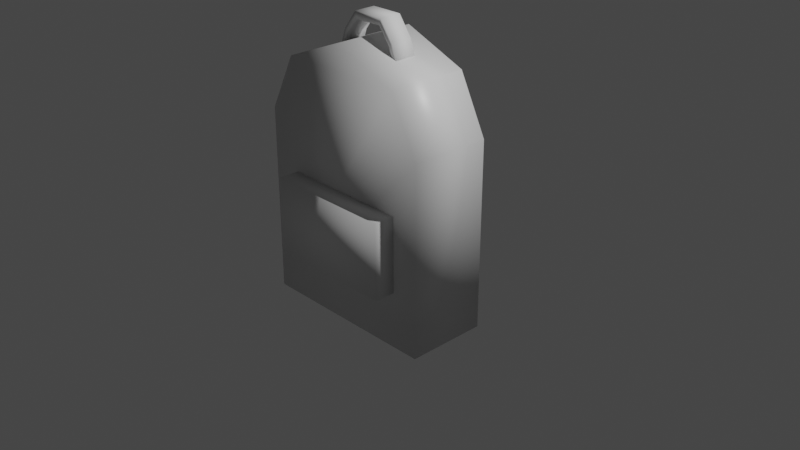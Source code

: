 # Source: newBackpack.blend  (saved by Blender 3.2.14; exported with 4.5.12 LTS)
import bpy
from mathutils import Matrix  # noqa: F401  (used for matrix-valued properties, if any)

bpy.ops.wm.read_factory_settings(use_empty=True)
scene = bpy.context.scene
scene.name = 'Scene'

# ---- collections
col_collection = bpy.data.collections.new('Collection'); scene.collection.children.link(col_collection)

# ---- materials (node trees are filled in below, after node groups)
mat_material = bpy.data.materials.new('Material')
mat_material.alpha_threshold = 0.0
mat_material.use_transparent_shadow = False
mat_material.line_color = (0.0, 0.0, 0.0, 1.0)

# ---- material node trees
mat_material.use_nodes = True; mat_material.node_tree.nodes.clear()
_N = mat_material.node_tree.nodes; _L = mat_material.node_tree.links
n0 = _N.new('ShaderNodeOutputMaterial'); n0.name = 'Material Output'; n0.location = (300, 300)
n1 = _N.new('ShaderNodeBsdfPrincipled'); n1.name = 'Principled BSDF'; n1.location = (10, 300)
n1.distribution = 'GGX'
n1.subsurface_method = 'RANDOM_WALK_SKIN'
n1.inputs[2].default_value = 0.4
n1.inputs[3].default_value = 1.45
n1.inputs[27].default_value = (0.0, 0.0, 0.0, 1.0)
n1.inputs[28].default_value = 1.0
_L.new(n1.outputs[0], n0.inputs[0])
n0.is_active_output = True

# ---- world
world_world = bpy.data.worlds.new('World'); scene.world = world_world
world_world.use_nodes = True; world_world.node_tree.nodes.clear()
_N = world_world.node_tree.nodes; _L = world_world.node_tree.links
n0 = _N.new('ShaderNodeOutputWorld'); n0.name = 'World Output'; n0.location = (300, 300)
n1 = _N.new('ShaderNodeBackground'); n1.name = 'Background'; n1.location = (10, 300)
n1.inputs[0].default_value = (0.05088, 0.05088, 0.05088, 1.0)
_L.new(n1.outputs[0], n0.inputs[0])
n0.is_active_output = True
world_world.color = (0.05088, 0.05088, 0.05088)
world_world.use_sun_shadow = False
world_world.sun_shadow_jitter_overblur = 0.0

# ---- cameras
cam_camera = bpy.data.cameras.new('Camera')
cam_camera.clip_end = 100.0
cam_camera.ortho_scale = 7.314

# ---- lights
light_light = bpy.data.lights.new('Light', 'POINT')
light_light.transmission_factor = 0.0
light_light.energy = 1000.0
light_light.shadow_soft_size = 0.1
light_light.shadow_maximum_resolution = 0.006
light_light.use_absolute_resolution = True

# ---- meshes
me_cube = bpy.data.meshes.new('Cube')
me_cube.from_pydata([(1.003, -1.001, 0.0), (-1.0, -1.004, 0.0), (-1.0, 0.9997, 0.0), (-0.6995, 1.596, 0.0), (0.0009036, 1.873, 5.629e-09), (0.6993, 1.597, 0.0), (1.002, 1.002, 0.0), (1.003, -1.001, 0.8655), (-1.0, -1.004, 0.8655), (-1.0, 0.9997, 0.8655), (-0.6995, 1.596, 0.8655), (0.0009036, 1.873, 0.8655), (0.6993, 1.597, 0.8655), (1.002, 1.002, 0.8655)], [], [(3, 4, 11, 10), (1, 2, 9, 8), (4, 5, 12, 11), (2, 3, 10, 9), (0, 1, 8, 7), (6, 0, 7, 13), (5, 6, 13, 12), (7, 8, 9, 10, 11, 12, 13), (0, 6, 5, 4, 3, 2, 1)])
me_cube.polygons.foreach_set('use_smooth', [True] * 9)
_uv = me_cube.uv_layers.new(name='UVMap')
_uv.uv.foreach_set('vector', [0.0, 0.0, 0.0, 0.0, 0.0, 0.0, 0.0, 0.0, 0.0, 0.0, 0.0, 0.0, 0.0, 0.0, 0.0, 0.0, 0.0, 0.0, 0.0, 0.0, 0.0, 0.0, 0.0, 0.0, 0.0, 0.0, 0.0, 0.0, 0.0, 0.0, 0.0, 0.0, 0.0, 0.0, 0.0, 0.0, 0.0, 0.0, 0.0, 0.0, 0.0, 0.0, 0.0, 0.0, 0.0, 0.0, 0.0, 0.0, 0.0, 0.0, 0.0, 0.0, 0.0, 0.0, 0.0, 0.0, 0.0, 0.0, 0.0, 0.0, 0.0, 0.0, 0.0, 0.0, 0.0, 0.0, 0.0, 0.0, 0.0, 0.0, 0.0, 0.0, 0.0, 0.0, 0.0, 0.0, 0.0, 0.0, 0.0, 0.0, 0.0, 0.0, 0.0, 0.0])
me_cube.materials.append(mat_material)
me_cube.use_mirror_vertex_groups = False
me_cube.update()
me_cube_001 = bpy.data.meshes.new('Cube.001')
me_cube_001.from_pydata([(-1.705, -1.0, -0.5361), (1.769, 1.0, -0.5361), (-1.705, 1.0, -0.5361), (1.769, -1.0, -0.5361), (-1.705, 1.0, -1.094), (-1.705, -1.0, -1.094), (1.769, 1.0, -1.094), (1.769, -1.0, -1.094)], [], [(0, 5, 7, 3), (4, 6, 7, 5), (4, 2, 1, 6), (6, 1, 3, 7), (5, 0, 2, 4), (1, 2, 0, 3)])
me_cube_001.polygons.foreach_set('use_smooth', [True] * 6)
_uv = me_cube_001.uv_layers.new(name='UVMap')
_uv.uv.foreach_set('vector', [0.4447, 1.0, 0.375, 1.0, 0.375, 0.75, 0.4447, 0.75, 0.125, 0.5, 0.375, 0.5, 0.375, 0.75, 0.125, 0.75, 0.375, 0.25, 0.4447, 0.25, 0.4447, 0.5, 0.375, 0.5, 0.375, 0.5, 0.4447, 0.5, 0.4447, 0.75, 0.375, 0.75, 0.375, 0.0, 0.4447, 0.0, 0.4447, 0.25, 0.375, 0.25, 0.4447, 0.5, 0.4447, 0.25, 0.4447, 0.0, 0.4447, 0.75])
me_cube_001.update()
me_cube_002 = bpy.data.meshes.new('Cube.002')
me_cube_002.from_pydata([(0.7688, 3.833, 1.416), (0.7688, -2.075, 1.379), (2.069, 3.833, 1.416), (2.069, -2.075, 1.379), (2.069, 3.925, 1.238), (2.069, -2.166, 1.2), (0.7688, -2.166, 1.2), (0.7688, 3.925, 1.238), (2.069, 1.893, 0.4202), (0.7688, 1.893, 0.4202), (0.7688, 1.984, 0.2423), (2.069, 1.984, 0.2423), (2.069, -0.3626, 0.2797), (2.069, -0.2717, 0.4579), (0.7688, -0.2717, 0.4579), (0.7688, -0.3626, 0.2797)], [], [(7, 0, 2, 4), (14, 1, 3, 13), (12, 13, 3, 5), (5, 3, 1, 6), (10, 9, 0, 7), (10, 7, 4, 11), (15, 10, 11, 12), (15, 14, 9, 10), (4, 2, 8, 11), (0, 9, 8, 2), (6, 1, 14, 15), (6, 15, 12, 5), (11, 8, 13, 12), (9, 14, 13, 8)])
me_cube_002.polygons.foreach_set('use_smooth', [True] * 14)
_uv = me_cube_002.uv_layers.new(name='UVMap')
_uv.uv.foreach_set('vector', [0.6, 0.3375, 0.625, 0.3375, 0.625, 0.5, 0.6, 0.5, 0.7875, 0.6687, 0.7875, 0.75, 0.625, 0.75, 0.625, 0.6687, 0.6, 0.6688, 0.625, 0.6687, 0.625, 0.75, 0.6, 0.75, 0.6, 0.75, 0.625, 0.75, 0.625, 0.9125, 0.6, 0.9125, 0.6349, 0.4924, 0.6819, 0.4819, 0.625, 0.3375, 0.5838, 0.3537, 0.6, 0.5387, 0.6, 0.3375, 0.6, 0.5, 0.6, 0.5875, 0.6, 0.7256, 0.6, 0.5387, 0.6, 0.5875, 0.6, 0.6688, 0.6825, 0.6212, 0.7347, 0.6159, 0.6819, 0.4819, 0.6349, 0.4924, 0.6, 0.5, 0.625, 0.5, 0.625, 0.5875, 0.6, 0.5875, 0.7875, 0.5, 0.7875, 0.5875, 0.625, 0.5875, 0.625, 0.5, 0.73, 0.75, 0.7875, 0.75, 0.7347, 0.6159, 0.6825, 0.6212, 0.6, 0.9125, 0.6, 0.7256, 0.6, 0.6688, 0.6, 0.75, 0.6, 0.5875, 0.625, 0.5875, 0.625, 0.6687, 0.6, 0.6688, 0.7875, 0.5875, 0.7875, 0.6687, 0.625, 0.6687, 0.625, 0.5875])
me_cube_002.update()
me_cube_004 = bpy.data.meshes.new('Cube.004')
me_cube_004.from_pydata([(1.168, 3.833, 1.416), (1.168, -2.075, 1.379), (2.468, 3.833, 1.416), (2.468, -2.075, 1.379), (2.468, 3.925, 1.238), (2.468, -2.166, 1.2), (1.168, -2.166, 1.2), (1.168, 3.925, 1.238), (2.468, 1.893, 0.4202), (1.168, 1.893, 0.4202), (1.168, 1.984, 0.2423), (2.468, 1.984, 0.2423), (2.468, -0.3626, 0.2797), (2.468, -0.2717, 0.4579), (1.168, -0.2717, 0.4579), (1.168, -0.3626, 0.2797)], [], [(7, 0, 2, 4), (14, 1, 3, 13), (12, 13, 3, 5), (5, 3, 1, 6), (10, 9, 0, 7), (10, 7, 4, 11), (15, 10, 11, 12), (15, 14, 9, 10), (4, 2, 8, 11), (0, 9, 8, 2), (6, 1, 14, 15), (6, 15, 12, 5), (11, 8, 13, 12), (9, 14, 13, 8)])
me_cube_004.polygons.foreach_set('use_smooth', [True] * 14)
_uv = me_cube_004.uv_layers.new(name='UVMap')
_uv.uv.foreach_set('vector', [0.6, 0.3375, 0.625, 0.3375, 0.625, 0.5, 0.6, 0.5, 0.7875, 0.6687, 0.7875, 0.75, 0.625, 0.75, 0.625, 0.6687, 0.6, 0.6688, 0.625, 0.6687, 0.625, 0.75, 0.6, 0.75, 0.6, 0.75, 0.625, 0.75, 0.625, 0.9125, 0.6, 0.9125, 0.6349, 0.4924, 0.6819, 0.4819, 0.625, 0.3375, 0.5838, 0.3537, 0.6, 0.5387, 0.6, 0.3375, 0.6, 0.5, 0.6, 0.5875, 0.6, 0.7256, 0.6, 0.5387, 0.6, 0.5875, 0.6, 0.6688, 0.6825, 0.6212, 0.7347, 0.6159, 0.6819, 0.4819, 0.6349, 0.4924, 0.6, 0.5, 0.625, 0.5, 0.625, 0.5875, 0.6, 0.5875, 0.7875, 0.5, 0.7875, 0.5875, 0.625, 0.5875, 0.625, 0.5, 0.73, 0.75, 0.7875, 0.75, 0.7347, 0.6159, 0.6825, 0.6212, 0.6, 0.9125, 0.6, 0.7256, 0.6, 0.6688, 0.6, 0.75, 0.6, 0.5875, 0.625, 0.5875, 0.625, 0.6687, 0.6, 0.6688, 0.7875, 0.5875, 0.7875, 0.6687, 0.625, 0.6687, 0.625, 0.5875])
me_cube_004.update()
me_cube_006 = bpy.data.meshes.new('Cube.006')
me_cube_006.from_pydata([(-0.6696, -0.4797, -2.268), (-0.6008, 0.4203, -2.545), (0.6696, -0.4797, -2.268), (0.6008, -0.4797, -2.545), (0.6008, 0.4203, -2.545), (-0.6008, -0.4797, -2.545), (-0.6696, 0.4203, -2.268), (0.6696, 0.4203, -2.268), (1.314, -0.4797, -3.855), (-1.47, 0.4203, -3.705), (1.47, 0.4203, -3.705), (-1.314, 0.4203, -3.855), (-1.314, -0.4797, -3.855), (-1.47, -0.4797, -3.705), (1.47, -0.4797, -3.705), (1.314, 0.4203, -3.855), (1.083, 0.4203, -3.188), (1.083, -0.4797, -3.188), (1.238, 0.4203, -3.038), (1.238, -0.4797, -3.038), (-1.083, -0.4797, -3.188), (-1.238, -0.4797, -3.038), (-1.238, 0.4203, -3.038), (-1.083, 0.4203, -3.188)], [], [(0, 5, 3, 2), (6, 0, 2, 7), (1, 4, 3, 5), (20, 21, 13, 12), (1, 6, 7, 4), (19, 17, 8, 14), (8, 15, 10, 14), (17, 16, 15, 8), (18, 19, 14, 10), (12, 13, 9, 11), (21, 22, 9, 13), (16, 18, 10, 15), (23, 20, 12, 11), (22, 23, 11, 9), (4, 7, 18, 16), (7, 2, 19, 18), (3, 4, 16, 17), (2, 3, 17, 19), (6, 1, 23, 22), (1, 5, 20, 23), (0, 6, 22, 21), (5, 0, 21, 20)])
me_cube_006.polygons.foreach_set('use_smooth', [True] * 22)
_uv = me_cube_006.uv_layers.new(name='UVMap')
_uv.uv.foreach_set('vector', [0.4125, 0.1375, 0.125, 0.6125, 0.375, 0.6125, 0.4125, 0.6125, 0.4125, 0.25, 0.4125, 0.5875, 0.4125, 0.6125, 0.4125, 0.5, 0.125, 0.5, 0.375, 0.5, 0.375, 0.6125, 0.125, 0.6125, 0.125, 0.6125, 0.4125, 0.1375, 0.4125, 0.1375, 0.125, 0.6125, 0.375, 0.25, 0.4125, 0.25, 0.4125, 0.5, 0.375, 0.5, 0.4125, 0.6125, 0.375, 0.6125, 0.375, 0.6125, 0.4125, 0.6125, 0.375, 0.6125, 0.375, 0.5, 0.4125, 0.5, 0.4125, 0.6125, 0.375, 0.6125, 0.375, 0.5, 0.375, 0.5, 0.375, 0.6125, 0.4125, 0.5, 0.4125, 0.6125, 0.4125, 0.6125, 0.4125, 0.5, 0.125, 0.6125, 0.4125, 0.5875, 0.4125, 0.25, 0.125, 0.5, 0.4125, 0.5875, 0.4125, 0.25, 0.4125, 0.25, 0.4125, 0.5875, 0.375, 0.5, 0.4125, 0.5, 0.4125, 0.5, 0.375, 0.5, 0.125, 0.5, 0.125, 0.6125, 0.125, 0.6125, 0.125, 0.5, 0.4125, 0.25, 0.375, 0.25, 0.375, 0.25, 0.4125, 0.25, 0.375, 0.5, 0.4125, 0.5, 0.4125, 0.5, 0.375, 0.5, 0.4125, 0.5, 0.4125, 0.6125, 0.4125, 0.6125, 0.4125, 0.5, 0.375, 0.6125, 0.375, 0.5, 0.375, 0.5, 0.375, 0.6125, 0.4125, 0.6125, 0.375, 0.6125, 0.375, 0.6125, 0.4125, 0.6125, 0.4125, 0.25, 0.375, 0.25, 0.375, 0.25, 0.4125, 0.25, 0.125, 0.5, 0.125, 0.6125, 0.125, 0.6125, 0.125, 0.5, 0.4125, 0.5875, 0.4125, 0.25, 0.4125, 0.25, 0.4125, 0.5875, 0.125, 0.6125, 0.4125, 0.1375, 0.4125, 0.1375, 0.125, 0.6125])
me_cube_006.update()

# ---- objects
ob_cube = bpy.data.objects.new('Cube', me_cube)
ob_light = bpy.data.objects.new('Light', light_light)
ob_camera = bpy.data.objects.new('Camera', cam_camera)
ob_cube_001 = bpy.data.objects.new('Cube.001', me_cube_001)
ob_cube_002 = bpy.data.objects.new('Cube.002', me_cube_002)
ob_cube_003 = bpy.data.objects.new('Cube.003', me_cube_004)
ob_cube_004 = bpy.data.objects.new('Cube.004', me_cube_006)

# ---- transforms, parenting, visibility, modifiers, constraints
ob_cube.location = (-2.98e-08, 0.1238, 0.1238)
ob_cube.rotation_euler = (1.571, -0.0, 0.0)
ob_cube.lock_rotations_4d = False
ob_cube.empty_display_type = 'ARROWS'
ob_cube.lineart.crease_threshold = 0.0
ob_light.location = (4.076, 1.005, 5.904)
ob_light.rotation_euler = (0.6503, 0.05522, 1.866)
ob_light.lock_rotations_4d = False
ob_light.empty_display_type = 'ARROWS'
ob_light.color = (0.0, 0.0, 0.0, 0.0)
ob_light.lineart.crease_threshold = 0.0
ob_camera.location = (7.359, -6.926, 4.958)
ob_camera.rotation_euler = (1.109, 0.0, 0.8149)
ob_camera.lock_rotations_4d = False
ob_camera.empty_display_type = 'ARROWS'
ob_camera.color = (0.0, 0.0, 0.0, 0.0)
ob_camera.display_type = 'WIRE'
ob_camera.lineart.crease_threshold = 0.0
ob_cube_001.location = (-2.98e-08, -1.182, 0.1238)
ob_cube_001.rotation_euler = (1.571, -0.0, 0.0)
ob_cube_001.scale = (0.4016, 0.4016, 0.4016)
ob_cube_002.location = (-2.98e-08, 0.5291, 0.1238)
ob_cube_002.rotation_euler = (1.571, -0.0, 0.0)
ob_cube_002.scale = (0.331, 0.331, 0.331)
ob_cube_003.location = (-1.034, 0.5291, 0.1238)
ob_cube_003.rotation_euler = (1.571, -0.0, 0.0)
ob_cube_003.scale = (0.331, 0.331, 0.331)
ob_cube_004.location = (0.01586, -0.2802, 2.783)
ob_cube_004.scale = (0.2595, 0.2595, 0.2595)

# ---- collection membership
col_collection.objects.link(ob_cube)
col_collection.objects.link(ob_light)
col_collection.objects.link(ob_camera)
col_collection.objects.link(ob_cube_001)
col_collection.objects.link(ob_cube_002)
col_collection.objects.link(ob_cube_003)
col_collection.objects.link(ob_cube_004)

# ---- scene / render settings (as saved in the file)
scene.camera = ob_camera
scene.frame_start = 1; scene.frame_end = 250; scene.frame_set(2)
scene.render.engine = 'BLENDER_EEVEE_NEXT'
scene.cycles.sampling_pattern = 'TABULATED_SOBOL'
scene.cycles.use_light_tree = False
scene.view_settings.view_transform = 'Filmic'
bpy.context.view_layer.update()
